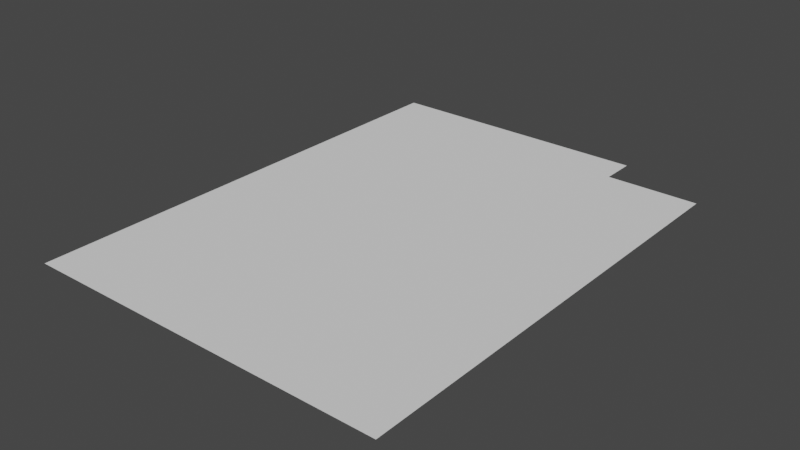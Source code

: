 # Source: blend.blend  (saved by Blender 3.3.6; exported with 4.5.12 LTS)
import bpy
from mathutils import Matrix  # noqa: F401  (used for matrix-valued properties, if any)

bpy.ops.wm.read_factory_settings(use_empty=True)
scene = bpy.context.scene
scene.name = 'Scene'

# ---- collections
col_collection = bpy.data.collections.new('Collection'); scene.collection.children.link(col_collection)

# ---- node groups
ng_auto_smooth = bpy.data.node_groups.new('Auto Smooth', 'GeometryNodeTree')
_s = ng_auto_smooth.interface.new_socket(name='Geometry', in_out='OUTPUT', socket_type='NodeSocketGeometry')
_s = ng_auto_smooth.interface.new_socket(name='Geometry', in_out='INPUT', socket_type='NodeSocketGeometry')
_s = ng_auto_smooth.interface.new_socket(name='Angle', in_out='INPUT', socket_type='NodeSocketFloat')
_s.subtype = 'ANGLE'
_s.min_value = 0.0
_s.max_value = 3.142
ng_auto_smooth.is_modifier = True
_N = ng_auto_smooth.nodes; _L = ng_auto_smooth.links
n0 = _N.new('NodeGroupOutput'); n0.name = 'Group Output'; n0.location = (480, -100)
n1 = _N.new('NodeGroupInput'); n1.name = 'Group Input'; n1.location = (-420, -300)
n2 = _N.new('NodeGroupInput'); n2.name = 'Group Input.001'; n2.location = (-60, -100)
n3 = _N.new('GeometryNodeSetShadeSmooth'); n3.name = 'Set Shade Smooth'; n3.location = (120, -100)
n3.domain = 'EDGE'
n4 = _N.new('GeometryNodeSetShadeSmooth'); n4.name = 'Set Shade Smooth.001'; n4.location = (300, -100)
n5 = _N.new('GeometryNodeInputMeshEdgeAngle'); n5.name = 'Edge Angle'; n5.location = (-420, -220)
n6 = _N.new('GeometryNodeInputEdgeSmooth'); n6.name = 'Is Edge Smooth'; n6.location = (-60, -160)
n7 = _N.new('GeometryNodeInputShadeSmooth'); n7.name = 'Is Face Smooth'; n7.location = (-240, -340)
n8 = _N.new('FunctionNodeBooleanMath'); n8.name = 'Boolean Math'; n8.location = (-60, -220)
n9 = _N.new('FunctionNodeCompare'); n9.name = 'Compare'; n9.location = (-240, -180)
n9.operation = 'LESS_EQUAL'
_L.new(n5.outputs[0], n9.inputs[0])
_L.new(n4.outputs[0], n0.inputs[0])
_L.new(n1.outputs[1], n9.inputs[1])
_L.new(n9.outputs[0], n8.inputs[0])
_L.new(n7.outputs[0], n8.inputs[1])
_L.new(n2.outputs[0], n3.inputs[0])
_L.new(n6.outputs[0], n3.inputs[1])
_L.new(n3.outputs[0], n4.inputs[0])
_L.new(n8.outputs[0], n3.inputs[2])
n0.is_active_output = True

# ---- world
world_world = bpy.data.worlds.new('World'); scene.world = world_world
world_world.use_nodes = True; world_world.node_tree.nodes.clear()
_N = world_world.node_tree.nodes; _L = world_world.node_tree.links
n0 = _N.new('ShaderNodeOutputWorld'); n0.name = 'World Output'; n0.location = (300, 300)
n1 = _N.new('ShaderNodeBackground'); n1.name = 'Background'; n1.location = (10, 300)
n1.inputs[0].default_value = (0.05088, 0.05088, 0.05088, 1.0)
_L.new(n1.outputs[0], n0.inputs[0])
n0.is_active_output = True
world_world.color = (0.05088, 0.05088, 0.05088)
world_world.use_sun_shadow = False
world_world.sun_shadow_jitter_overblur = 0.0

# ---- meshes
me_cube_001 = bpy.data.meshes.new('Cube.001')
me_cube_001.from_pydata([(1.88, -4.786, 1.192e-07), (-2.12, 3.214, 1.192e-07), (-2.12, -4.786, 1.192e-07), (0.8675, -4.786, 1.192e-07), (0.8675, 3.214, 1.192e-07), (1.88, 2.643, 1.192e-07), (-2.12, 2.643, 1.192e-07), (0.8675, 2.643, 1.192e-07)], [], [(3, 2, 6, 1, 4, 7, 5, 0)])
_uv = me_cube_001.uv_layers.new(name='UVКарта')
_uv.uv.foreach_set('vector', [0.6591, 0.9702, 0.1813, 0.9702, 0.1813, 0.07966, 0.1813, 0.01115, 0.6591, 0.01115, 0.6591, 0.07966, 0.821, 0.07966, 0.821, 0.9702])
me_cube_001.materials.append(None)
me_cube_001.materials.append(None)
me_cube_001.use_mirror_vertex_groups = False
me_cube_001.update()

# ---- objects
ob_x = bpy.data.objects.new('Потолок', me_cube_001)

# ---- transforms, parenting, visibility, modifiers, constraints
ob_x.location = (0.1807, 0.7857, 3.003)
ob_x.scale = (1.5, 1.0, 1.0)
ob_x.lock_rotations_4d = False
ob_x.empty_display_type = 'ARROWS'
ob_x.lineart.crease_threshold = 0.0
_m = ob_x.modifiers.new('Auto Smooth', 'NODES')
_m.node_group = ng_auto_smooth
_gi = [s.identifier for s in ng_auto_smooth.interface.items_tree if s.item_type == 'SOCKET' and s.in_out == 'INPUT']
_m[_gi[1]] = 0.5236  # Angle

# ---- collection membership
col_collection.objects.link(ob_x)

# ---- scene / render settings (as saved in the file)
scene.frame_start = 1; scene.frame_end = 250; scene.frame_set(1)
scene.render.engine = 'BLENDER_EEVEE_NEXT'
scene.cycles.sampling_pattern = 'TABULATED_SOBOL'
scene.cycles.use_light_tree = False
scene.view_settings.view_transform = 'Filmic'
bpy.context.view_layer.update()

# ---- added for rendering (the .blend has no active camera and no usable light): camera, sun
cam_auto = bpy.data.cameras.new('AutoCamera')
cam_auto.lens = 50.0
cam_auto.sensor_width = 36.0
cam_auto.clip_end = 1000.0
ob_auto_camera = bpy.data.objects.new('AutoCamera', cam_auto)
scene.collection.objects.link(ob_auto_camera)
ob_auto_camera.location = (9.25225, -11.1027, 10.405)
ob_auto_camera.rotation_euler = (1.09748, -7.21219e-08, 0.694738)
scene.camera = ob_auto_camera
light_auto_sun = bpy.data.lights.new('AutoSun', 'SUN')
light_auto_sun.energy = 3.0
light_auto_sun.angle = 0.0523599
ob_auto_sun = bpy.data.objects.new('AutoSun', light_auto_sun)
scene.collection.objects.link(ob_auto_sun)
ob_auto_sun.rotation_euler = (0.872665, 0.174533, 0.523599)
bpy.context.view_layer.update()
